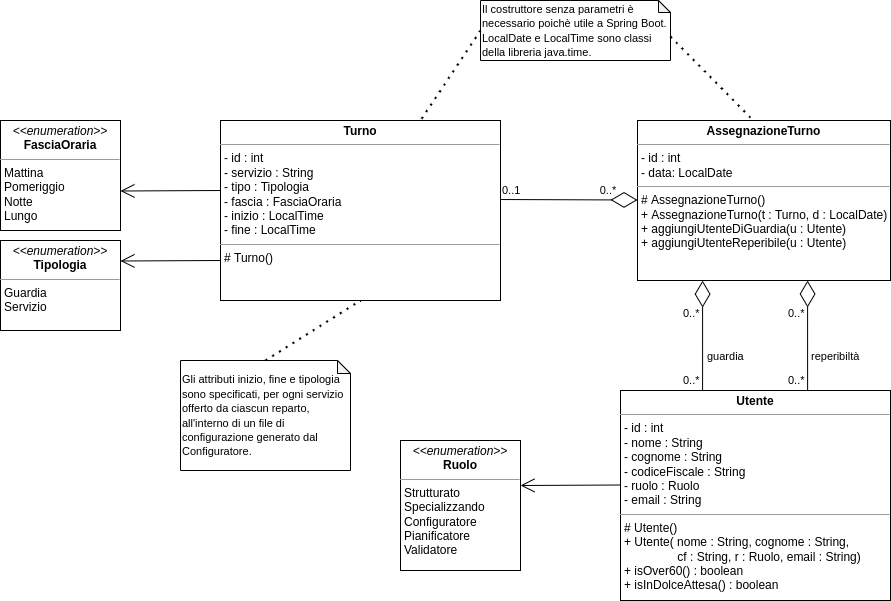

The diagram above was exported from draw.io. Its source (the exported page's mxGraphModel, read from the mxfile embedded in the PNG):
<mxGraphModel dx="1108" dy="1673" grid="1" gridSize="10" guides="1" tooltips="1" connect="1" arrows="1" fold="1" page="1" pageScale="1" pageWidth="827" pageHeight="1169" math="0" shadow="0">
  <root>
    <mxCell id="WIyWlLk6GJQsqaUBKTNV-0" />
    <mxCell id="WIyWlLk6GJQsqaUBKTNV-1" parent="WIyWlLk6GJQsqaUBKTNV-0" />
    <mxCell id="OqDdQIYf3nGac9mtWYJQ-0" value="" style="endArrow=diamondThin;endFill=0;endSize=24;html=1;rounded=0;entryX=0.53;entryY=1.011;entryDx=0;entryDy=0;entryPerimeter=0;exitX=0.693;exitY=0.389;exitDx=0;exitDy=0;exitPerimeter=0;" parent="WIyWlLk6GJQsqaUBKTNV-1" edge="1">
      <mxGeometry width="160" relative="1" as="geometry">
        <mxPoint x="827.1099999999999" y="390.02" as="sourcePoint" />
        <mxPoint x="827.0899999999999" y="239.99999999999994" as="targetPoint" />
      </mxGeometry>
    </mxCell>
    <mxCell id="DHuT0u7YXSu_nPEN7P2A-26" value="" style="endArrow=diamondThin;endFill=0;endSize=24;html=1;rounded=0;entryX=0.53;entryY=1.011;entryDx=0;entryDy=0;entryPerimeter=0;exitX=0.304;exitY=0.167;exitDx=0;exitDy=0;exitPerimeter=0;" parent="WIyWlLk6GJQsqaUBKTNV-1" edge="1">
      <mxGeometry width="160" relative="1" as="geometry">
        <mxPoint x="722.0799999999999" y="350.05999999999995" as="sourcePoint" />
        <mxPoint x="722.0899999999999" y="240.08999999999992" as="targetPoint" />
      </mxGeometry>
    </mxCell>
    <mxCell id="DHuT0u7YXSu_nPEN7P2A-0" value="&lt;p style=&quot;margin:0px;margin-top:4px;text-align:center;&quot;&gt;&lt;i&gt;&amp;lt;&amp;lt;enumeration&amp;gt;&amp;gt;&lt;/i&gt;&lt;br&gt;&lt;b&gt;FasciaOraria&lt;/b&gt;&lt;/p&gt;&lt;hr size=&quot;1&quot;&gt;&lt;p style=&quot;margin:0px;margin-left:4px;&quot;&gt;Mattina&lt;/p&gt;&lt;p style=&quot;margin:0px;margin-left:4px;&quot;&gt;&lt;span style=&quot;background-color: initial;&quot;&gt;Pomeriggio&lt;/span&gt;&lt;/p&gt;&lt;p style=&quot;margin:0px;margin-left:4px;&quot;&gt;Notte&lt;/p&gt;&lt;p style=&quot;margin:0px;margin-left:4px;&quot;&gt;Lungo&lt;/p&gt;" style="verticalAlign=top;align=left;overflow=fill;fontSize=12;fontFamily=Helvetica;html=1;" parent="WIyWlLk6GJQsqaUBKTNV-1" vertex="1">
      <mxGeometry x="20" y="80" width="120" height="110" as="geometry" />
    </mxCell>
    <mxCell id="DHuT0u7YXSu_nPEN7P2A-5" value="" style="endArrow=open;endFill=1;endSize=12;html=1;rounded=0;" parent="WIyWlLk6GJQsqaUBKTNV-1" edge="1">
      <mxGeometry width="160" relative="1" as="geometry">
        <mxPoint x="240" y="150" as="sourcePoint" />
        <mxPoint x="140" y="150.5" as="targetPoint" />
      </mxGeometry>
    </mxCell>
    <mxCell id="DHuT0u7YXSu_nPEN7P2A-6" value="&lt;p style=&quot;margin:0px;margin-top:4px;text-align:center;&quot;&gt;&lt;i&gt;&amp;lt;&amp;lt;enumeration&amp;gt;&amp;gt;&lt;/i&gt;&lt;br&gt;&lt;b&gt;Tipologia&lt;/b&gt;&lt;/p&gt;&lt;hr size=&quot;1&quot;&gt;&lt;p style=&quot;margin:0px;margin-left:4px;&quot;&gt;Guardia&lt;/p&gt;&lt;p style=&quot;margin:0px;margin-left:4px;&quot;&gt;Servizio&lt;/p&gt;" style="verticalAlign=top;align=left;overflow=fill;fontSize=12;fontFamily=Helvetica;html=1;" parent="WIyWlLk6GJQsqaUBKTNV-1" vertex="1">
      <mxGeometry x="20" y="200" width="120" height="90" as="geometry" />
    </mxCell>
    <mxCell id="DHuT0u7YXSu_nPEN7P2A-8" value="" style="endArrow=open;endFill=1;endSize=12;html=1;rounded=0;" parent="WIyWlLk6GJQsqaUBKTNV-1" edge="1">
      <mxGeometry width="160" relative="1" as="geometry">
        <mxPoint x="240" y="220" as="sourcePoint" />
        <mxPoint x="140" y="220.5" as="targetPoint" />
      </mxGeometry>
    </mxCell>
    <mxCell id="DHuT0u7YXSu_nPEN7P2A-9" value="" style="endArrow=diamondThin;endFill=0;endSize=24;html=1;rounded=0;exitX=1;exitY=0.439;exitDx=0;exitDy=0;exitPerimeter=0;" parent="WIyWlLk6GJQsqaUBKTNV-1" source="DHuT0u7YXSu_nPEN7P2A-14" edge="1">
      <mxGeometry width="160" relative="1" as="geometry">
        <mxPoint x="437" y="159.5" as="sourcePoint" />
        <mxPoint x="657" y="159.5" as="targetPoint" />
      </mxGeometry>
    </mxCell>
    <mxCell id="DHuT0u7YXSu_nPEN7P2A-10" value="&lt;font style=&quot;font-size: 11px;&quot;&gt;Gli attributi inizio, fine e tipologia sono specificati, per ogni servizio offerto da ciascun reparto, all'interno di un file di configurazione generato dal Configuratore.&lt;br&gt;&lt;/font&gt;" style="shape=note;whiteSpace=wrap;html=1;backgroundOutline=1;darkOpacity=0.05;align=left;size=13;" parent="WIyWlLk6GJQsqaUBKTNV-1" vertex="1">
      <mxGeometry x="200" y="320" width="170" height="110" as="geometry" />
    </mxCell>
    <mxCell id="DHuT0u7YXSu_nPEN7P2A-11" value="" style="endArrow=none;dashed=1;html=1;dashPattern=1 3;strokeWidth=2;rounded=0;fontSize=11;entryX=0.5;entryY=1;entryDx=0;entryDy=0;exitX=0.5;exitY=0;exitDx=0;exitDy=0;exitPerimeter=0;" parent="WIyWlLk6GJQsqaUBKTNV-1" source="DHuT0u7YXSu_nPEN7P2A-10" target="DHuT0u7YXSu_nPEN7P2A-14" edge="1">
      <mxGeometry width="50" height="50" relative="1" as="geometry">
        <mxPoint x="300" y="360" as="sourcePoint" />
        <mxPoint x="350" y="310" as="targetPoint" />
      </mxGeometry>
    </mxCell>
    <mxCell id="DHuT0u7YXSu_nPEN7P2A-13" value="&lt;p style=&quot;margin:0px;margin-top:4px;text-align:center;&quot;&gt;&lt;b&gt;AssegnazioneTurno&lt;/b&gt;&lt;/p&gt;&lt;hr size=&quot;1&quot;&gt;&lt;p style=&quot;margin:0px;margin-left:4px;&quot;&gt;- id : int&lt;/p&gt;&lt;p style=&quot;margin:0px;margin-left:4px;&quot;&gt;- data: LocalDate&lt;/p&gt;&lt;hr size=&quot;1&quot;&gt;&lt;p style=&quot;margin:0px;margin-left:4px;&quot;&gt;# AssegnazioneTurno()&lt;/p&gt;&lt;p style=&quot;margin:0px;margin-left:4px;&quot;&gt;+ AssegnazioneTurno(t : Turno, d : LocalDate)&lt;/p&gt;&lt;p style=&quot;margin:0px;margin-left:4px;&quot;&gt;+ aggiungiUtenteDiGuardia(u : Utente)&lt;/p&gt;&lt;p style=&quot;margin:0px;margin-left:4px;&quot;&gt;+ aggiungiUtenteReperibile(u : Utente)&lt;/p&gt;" style="verticalAlign=top;align=left;overflow=fill;fontSize=12;fontFamily=Helvetica;html=1;" parent="WIyWlLk6GJQsqaUBKTNV-1" vertex="1">
      <mxGeometry x="657" y="80" width="253" height="160" as="geometry" />
    </mxCell>
    <mxCell id="DHuT0u7YXSu_nPEN7P2A-14" value="&lt;p style=&quot;margin:0px;margin-top:4px;text-align:center;&quot;&gt;&lt;b&gt;Turno&lt;/b&gt;&lt;/p&gt;&lt;hr size=&quot;1&quot;&gt;&lt;p style=&quot;margin:0px;margin-left:4px;&quot;&gt;- id : int&lt;/p&gt;&lt;p style=&quot;margin:0px;margin-left:4px;&quot;&gt;- servizio : String&lt;br&gt;&lt;/p&gt;&lt;p style=&quot;margin:0px;margin-left:4px;&quot;&gt;&lt;span style=&quot;background-color: initial;&quot;&gt;- tipo : Tipologia&lt;/span&gt;&lt;/p&gt;&lt;p style=&quot;margin:0px;margin-left:4px;&quot;&gt;- fascia : FasciaOraria&lt;/p&gt;&lt;p style=&quot;margin:0px;margin-left:4px;&quot;&gt;&lt;span style=&quot;background-color: initial;&quot;&gt;- inizio : LocalTime&lt;/span&gt;&lt;/p&gt;&lt;p style=&quot;margin:0px;margin-left:4px;&quot;&gt;&lt;span style=&quot;background-color: initial;&quot;&gt;- fine : LocalTime&lt;/span&gt;&lt;/p&gt;&lt;hr size=&quot;1&quot;&gt;&lt;p style=&quot;margin:0px;margin-left:4px;&quot;&gt;# Turno()&lt;/p&gt;&lt;div&gt;&lt;br&gt;&lt;/div&gt;" style="verticalAlign=top;align=left;overflow=fill;fontSize=12;fontFamily=Helvetica;html=1;" parent="WIyWlLk6GJQsqaUBKTNV-1" vertex="1">
      <mxGeometry x="240" y="80" width="280" height="180" as="geometry" />
    </mxCell>
    <mxCell id="DHuT0u7YXSu_nPEN7P2A-17" value="&lt;font style=&quot;font-size: 11px;&quot;&gt;Il costruttore senza parametri è necessario poichè utile a Spring Boot.&lt;br&gt;LocalDate e LocalTime sono classi della libreria java.time.&lt;br&gt;&lt;/font&gt;" style="shape=note;whiteSpace=wrap;html=1;backgroundOutline=1;darkOpacity=0.05;align=left;size=12;labelPosition=center;verticalLabelPosition=middle;verticalAlign=middle;" parent="WIyWlLk6GJQsqaUBKTNV-1" vertex="1">
      <mxGeometry x="500" y="-40" width="190" height="60" as="geometry" />
    </mxCell>
    <mxCell id="DHuT0u7YXSu_nPEN7P2A-18" value="" style="endArrow=none;dashed=1;html=1;dashPattern=1 3;strokeWidth=2;rounded=0;fontSize=11;entryX=0.451;entryY=-0.011;entryDx=0;entryDy=0;exitX=0;exitY=0;exitDx=190;exitDy=36;exitPerimeter=0;entryPerimeter=0;" parent="WIyWlLk6GJQsqaUBKTNV-1" source="DHuT0u7YXSu_nPEN7P2A-17" target="DHuT0u7YXSu_nPEN7P2A-13" edge="1">
      <mxGeometry width="50" height="50" relative="1" as="geometry">
        <mxPoint x="670" y="90" as="sourcePoint" />
        <mxPoint x="765" y="30" as="targetPoint" />
      </mxGeometry>
    </mxCell>
    <mxCell id="DHuT0u7YXSu_nPEN7P2A-19" value="" style="endArrow=none;dashed=1;html=1;dashPattern=1 3;strokeWidth=2;rounded=0;fontSize=11;exitX=0;exitY=0.5;exitDx=0;exitDy=0;exitPerimeter=0;" parent="WIyWlLk6GJQsqaUBKTNV-1" source="DHuT0u7YXSu_nPEN7P2A-17" target="DHuT0u7YXSu_nPEN7P2A-14" edge="1">
      <mxGeometry width="50" height="50" relative="1" as="geometry">
        <mxPoint x="414" y="-50" as="sourcePoint" />
        <mxPoint x="495.10300000000007" y="63.91000000000008" as="targetPoint" />
      </mxGeometry>
    </mxCell>
    <mxCell id="DHuT0u7YXSu_nPEN7P2A-21" value="&lt;p style=&quot;margin:0px;margin-top:4px;text-align:center;&quot;&gt;&lt;b&gt;Utente&lt;/b&gt;&lt;/p&gt;&lt;hr size=&quot;1&quot;&gt;&lt;p style=&quot;margin:0px;margin-left:4px;&quot;&gt;- id : int&lt;/p&gt;&lt;p style=&quot;margin:0px;margin-left:4px;&quot;&gt;&lt;span style=&quot;background-color: initial;&quot;&gt;- nome : String&lt;/span&gt;&lt;/p&gt;&lt;p style=&quot;margin:0px;margin-left:4px;&quot;&gt;&lt;span style=&quot;background-color: initial;&quot;&gt;- cognome : String&lt;/span&gt;&lt;/p&gt;&lt;p style=&quot;margin:0px;margin-left:4px;&quot;&gt;&lt;span style=&quot;background-color: initial;&quot;&gt;- codiceFiscale : String&lt;/span&gt;&lt;/p&gt;&lt;p style=&quot;margin:0px;margin-left:4px;&quot;&gt;&lt;span style=&quot;background-color: initial;&quot;&gt;- ruolo : Ruolo&lt;/span&gt;&lt;/p&gt;&lt;p style=&quot;margin:0px;margin-left:4px;&quot;&gt;&lt;span style=&quot;background-color: initial;&quot;&gt;- email : String&lt;/span&gt;&lt;/p&gt;&lt;hr size=&quot;1&quot;&gt;&lt;p style=&quot;margin:0px;margin-left:4px;&quot;&gt;# Utente()&lt;/p&gt;&lt;p style=&quot;margin:0px;margin-left:4px;&quot;&gt;+ Utente( nome : String, cognome : String,&amp;nbsp;&lt;/p&gt;&lt;p style=&quot;margin:0px;margin-left:4px;&quot;&gt;&lt;span style=&quot;background-color: initial;&quot;&gt;&lt;span style=&quot;white-space: pre;&quot;&gt;&#09;&lt;span style=&quot;white-space: pre;&quot;&gt;&#09;&lt;/span&gt;&lt;/span&gt;cf : String, r : Ruolo,&amp;nbsp;&lt;/span&gt;&lt;span style=&quot;background-color: initial;&quot;&gt;email : String)&lt;/span&gt;&lt;/p&gt;&lt;p style=&quot;margin:0px;margin-left:4px;&quot;&gt;&lt;span style=&quot;background-color: initial;&quot;&gt;+ isOver60() : boolean&lt;/span&gt;&lt;/p&gt;&lt;p style=&quot;margin:0px;margin-left:4px;&quot;&gt;&lt;span style=&quot;background-color: initial;&quot;&gt;+ isInDolceAttesa() : boolean&lt;/span&gt;&lt;/p&gt;" style="verticalAlign=top;align=left;overflow=fill;fontSize=12;fontFamily=Helvetica;html=1;" parent="WIyWlLk6GJQsqaUBKTNV-1" vertex="1">
      <mxGeometry x="640" y="350" width="270" height="210" as="geometry" />
    </mxCell>
    <mxCell id="DHuT0u7YXSu_nPEN7P2A-23" value="&lt;p style=&quot;margin:0px;margin-top:4px;text-align:center;&quot;&gt;&lt;i&gt;&amp;lt;&amp;lt;enumeration&amp;gt;&amp;gt;&lt;/i&gt;&lt;br&gt;&lt;b&gt;Ruolo&lt;/b&gt;&lt;/p&gt;&lt;hr size=&quot;1&quot;&gt;&lt;p style=&quot;margin:0px;margin-left:4px;&quot;&gt;Strutturato&lt;/p&gt;&lt;p style=&quot;margin:0px;margin-left:4px;&quot;&gt;Specializzando&lt;/p&gt;&lt;p style=&quot;margin:0px;margin-left:4px;&quot;&gt;Configuratore&lt;/p&gt;&lt;p style=&quot;margin:0px;margin-left:4px;&quot;&gt;Pianificatore&lt;/p&gt;&lt;p style=&quot;margin:0px;margin-left:4px;&quot;&gt;Validatore&lt;/p&gt;" style="verticalAlign=top;align=left;overflow=fill;fontSize=12;fontFamily=Helvetica;html=1;" parent="WIyWlLk6GJQsqaUBKTNV-1" vertex="1">
      <mxGeometry x="420" y="400" width="120" height="130" as="geometry" />
    </mxCell>
    <mxCell id="DHuT0u7YXSu_nPEN7P2A-24" value="" style="endArrow=open;endFill=1;endSize=12;html=1;rounded=0;" parent="WIyWlLk6GJQsqaUBKTNV-1" edge="1">
      <mxGeometry width="160" relative="1" as="geometry">
        <mxPoint x="640" y="444.5" as="sourcePoint" />
        <mxPoint x="540" y="445" as="targetPoint" />
      </mxGeometry>
    </mxCell>
    <mxCell id="DHuT0u7YXSu_nPEN7P2A-28" value="0..1&lt;span style=&quot;white-space: pre;&quot;&gt;&#09;&lt;/span&gt;&lt;span style=&quot;white-space: pre;&quot;&gt;&#09;&lt;/span&gt;&lt;span style=&quot;white-space: pre;&quot;&gt;&#09;&lt;/span&gt;&lt;span style=&quot;white-space: pre;&quot;&gt;&#09;&lt;/span&gt;0..*" style="text;html=1;strokeColor=none;fillColor=none;align=left;verticalAlign=middle;whiteSpace=wrap;rounded=0;fontSize=11;" parent="WIyWlLk6GJQsqaUBKTNV-1" vertex="1">
      <mxGeometry x="520" y="140" width="140" height="20" as="geometry" />
    </mxCell>
    <mxCell id="DHuT0u7YXSu_nPEN7P2A-30" value="0..*" style="text;html=1;strokeColor=none;fillColor=none;align=left;verticalAlign=middle;whiteSpace=wrap;rounded=0;fontSize=11;" parent="WIyWlLk6GJQsqaUBKTNV-1" vertex="1">
      <mxGeometry x="701" y="330" width="20" height="20" as="geometry" />
    </mxCell>
    <mxCell id="DHuT0u7YXSu_nPEN7P2A-31" value="0..*" style="text;html=1;strokeColor=none;fillColor=none;align=left;verticalAlign=middle;whiteSpace=wrap;rounded=0;fontSize=11;" parent="WIyWlLk6GJQsqaUBKTNV-1" vertex="1">
      <mxGeometry x="701" y="263" width="26.5" height="20" as="geometry" />
    </mxCell>
    <mxCell id="OqDdQIYf3nGac9mtWYJQ-2" value="0..*" style="text;html=1;strokeColor=none;fillColor=none;align=left;verticalAlign=middle;whiteSpace=wrap;rounded=0;fontSize=11;" parent="WIyWlLk6GJQsqaUBKTNV-1" vertex="1">
      <mxGeometry x="806" y="330" width="20" height="20" as="geometry" />
    </mxCell>
    <mxCell id="OqDdQIYf3nGac9mtWYJQ-3" value="0..*" style="text;html=1;strokeColor=none;fillColor=none;align=left;verticalAlign=middle;whiteSpace=wrap;rounded=0;fontSize=11;" parent="WIyWlLk6GJQsqaUBKTNV-1" vertex="1">
      <mxGeometry x="806" y="263" width="26.5" height="20" as="geometry" />
    </mxCell>
    <mxCell id="OqDdQIYf3nGac9mtWYJQ-4" value="guardia" style="text;html=1;strokeColor=none;fillColor=none;align=left;verticalAlign=middle;whiteSpace=wrap;rounded=0;fontSize=11;" parent="WIyWlLk6GJQsqaUBKTNV-1" vertex="1">
      <mxGeometry x="725" y="306" width="45" height="20" as="geometry" />
    </mxCell>
    <mxCell id="OqDdQIYf3nGac9mtWYJQ-5" value="reperibiltà" style="text;html=1;strokeColor=none;fillColor=none;align=left;verticalAlign=middle;whiteSpace=wrap;rounded=0;fontSize=11;" parent="WIyWlLk6GJQsqaUBKTNV-1" vertex="1">
      <mxGeometry x="829" y="306" width="56" height="20" as="geometry" />
    </mxCell>
  </root>
</mxGraphModel>